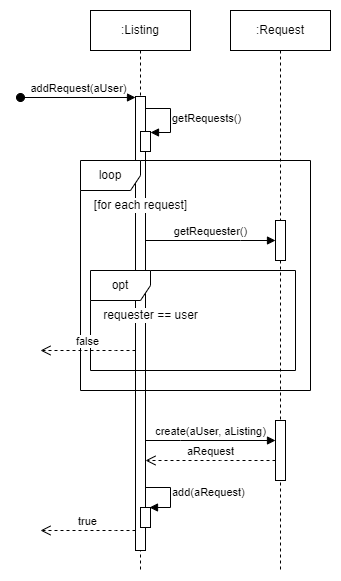

The diagram above was exported from draw.io. Its source (the exported page's mxGraphModel, read from the mxfile embedded in the PNG):
<mxGraphModel dx="2261" dy="739" grid="1" gridSize="10" guides="1" tooltips="1" connect="1" arrows="1" fold="1" page="1" pageScale="1" pageWidth="827" pageHeight="1169" math="0" shadow="0">
  <root>
    <mxCell id="0" />
    <mxCell id="1" parent="0" />
    <mxCell id="zofN0iRrLhKWZgt5uOxd-1" value=":Listing" style="shape=umlLifeline;perimeter=lifelinePerimeter;whiteSpace=wrap;html=1;container=0;dropTarget=0;collapsible=0;recursiveResize=0;outlineConnect=0;portConstraint=eastwest;newEdgeStyle={&quot;edgeStyle&quot;:&quot;elbowEdgeStyle&quot;,&quot;elbow&quot;:&quot;vertical&quot;,&quot;curved&quot;:0,&quot;rounded&quot;:0};" parent="1" vertex="1">
      <mxGeometry x="60" y="40" width="100" height="560" as="geometry" />
    </mxCell>
    <mxCell id="zofN0iRrLhKWZgt5uOxd-2" value="" style="html=1;points=[];perimeter=orthogonalPerimeter;outlineConnect=0;targetShapes=umlLifeline;portConstraint=eastwest;newEdgeStyle={&quot;edgeStyle&quot;:&quot;elbowEdgeStyle&quot;,&quot;elbow&quot;:&quot;vertical&quot;,&quot;curved&quot;:0,&quot;rounded&quot;:0};" parent="zofN0iRrLhKWZgt5uOxd-1" vertex="1">
      <mxGeometry x="45" y="86" width="10" height="454" as="geometry" />
    </mxCell>
    <mxCell id="zofN0iRrLhKWZgt5uOxd-3" value="addRequest(aUser)" style="html=1;verticalAlign=bottom;startArrow=oval;endArrow=block;startSize=8;edgeStyle=elbowEdgeStyle;elbow=vertical;curved=0;rounded=0;" parent="zofN0iRrLhKWZgt5uOxd-1" edge="1">
      <mxGeometry relative="1" as="geometry">
        <mxPoint x="-70" y="87" as="sourcePoint" />
        <mxPoint x="45" y="87" as="targetPoint" />
      </mxGeometry>
    </mxCell>
    <mxCell id="bjceLSct_YHN0LOXscFe-1" value="" style="html=1;points=[];perimeter=orthogonalPerimeter;outlineConnect=0;targetShapes=umlLifeline;portConstraint=eastwest;newEdgeStyle={&quot;edgeStyle&quot;:&quot;elbowEdgeStyle&quot;,&quot;elbow&quot;:&quot;vertical&quot;,&quot;curved&quot;:0,&quot;rounded&quot;:0};" parent="zofN0iRrLhKWZgt5uOxd-1" vertex="1">
      <mxGeometry x="50" y="121" width="10" height="20" as="geometry" />
    </mxCell>
    <mxCell id="bjceLSct_YHN0LOXscFe-2" value="" style="html=1;points=[];perimeter=orthogonalPerimeter;outlineConnect=0;targetShapes=umlLifeline;portConstraint=eastwest;newEdgeStyle={&quot;edgeStyle&quot;:&quot;elbowEdgeStyle&quot;,&quot;elbow&quot;:&quot;vertical&quot;,&quot;curved&quot;:0,&quot;rounded&quot;:0};" parent="zofN0iRrLhKWZgt5uOxd-1" vertex="1">
      <mxGeometry x="50" y="497" width="10" height="20" as="geometry" />
    </mxCell>
    <mxCell id="zofN0iRrLhKWZgt5uOxd-4" value=":Request" style="shape=umlLifeline;perimeter=lifelinePerimeter;whiteSpace=wrap;html=1;container=0;dropTarget=0;collapsible=0;recursiveResize=0;outlineConnect=0;portConstraint=eastwest;newEdgeStyle={&quot;edgeStyle&quot;:&quot;elbowEdgeStyle&quot;,&quot;elbow&quot;:&quot;vertical&quot;,&quot;curved&quot;:0,&quot;rounded&quot;:0};" parent="1" vertex="1">
      <mxGeometry x="200" y="40" width="100" height="560" as="geometry" />
    </mxCell>
    <mxCell id="zofN0iRrLhKWZgt5uOxd-5" value="" style="html=1;points=[];perimeter=orthogonalPerimeter;outlineConnect=0;targetShapes=umlLifeline;portConstraint=eastwest;newEdgeStyle={&quot;edgeStyle&quot;:&quot;elbowEdgeStyle&quot;,&quot;elbow&quot;:&quot;vertical&quot;,&quot;curved&quot;:0,&quot;rounded&quot;:0};" parent="zofN0iRrLhKWZgt5uOxd-4" vertex="1">
      <mxGeometry x="45" y="210" width="10" height="40" as="geometry" />
    </mxCell>
    <mxCell id="APa1scaMZzA6tgY-Ty2s-3" value="" style="html=1;points=[];perimeter=orthogonalPerimeter;outlineConnect=0;targetShapes=umlLifeline;portConstraint=eastwest;newEdgeStyle={&quot;edgeStyle&quot;:&quot;elbowEdgeStyle&quot;,&quot;elbow&quot;:&quot;vertical&quot;,&quot;curved&quot;:0,&quot;rounded&quot;:0};" parent="zofN0iRrLhKWZgt5uOxd-4" vertex="1">
      <mxGeometry x="45" y="410" width="10" height="60" as="geometry" />
    </mxCell>
    <mxCell id="zofN0iRrLhKWZgt5uOxd-10" value="getRequests()" style="html=1;verticalAlign=middle;endArrow=block;edgeStyle=orthogonalEdgeStyle;elbow=vertical;rounded=0;labelPosition=right;verticalLabelPosition=middle;align=left;" parent="1" edge="1">
      <mxGeometry relative="1" as="geometry">
        <mxPoint x="115" y="138" as="sourcePoint" />
        <Array as="points">
          <mxPoint x="140" y="138" />
          <mxPoint x="140" y="162" />
        </Array>
        <mxPoint x="120" y="162" as="targetPoint" />
      </mxGeometry>
    </mxCell>
    <mxCell id="k5jnDs03-gPfvYBNVF6f-1" value="loop" style="shape=umlFrame;whiteSpace=wrap;html=1;pointerEvents=0;" parent="1" vertex="1">
      <mxGeometry x="50" y="190" width="230" height="230" as="geometry" />
    </mxCell>
    <mxCell id="k5jnDs03-gPfvYBNVF6f-2" value="[for each request]" style="text;html=1;align=center;verticalAlign=middle;resizable=0;points=[];autosize=1;strokeColor=none;fillColor=none;labelBackgroundColor=default;" parent="1" vertex="1">
      <mxGeometry x="50" y="220" width="120" height="30" as="geometry" />
    </mxCell>
    <mxCell id="SkPszLy3ALG0OOkhBREi-1" value="getRequester()" style="html=1;verticalAlign=bottom;endArrow=block;edgeStyle=elbowEdgeStyle;elbow=vertical;curved=0;rounded=0;" parent="1" source="zofN0iRrLhKWZgt5uOxd-2" target="zofN0iRrLhKWZgt5uOxd-5" edge="1">
      <mxGeometry relative="1" as="geometry">
        <mxPoint x="160" y="270" as="sourcePoint" />
        <Array as="points">
          <mxPoint x="210" y="270" />
        </Array>
        <mxPoint x="395" y="270" as="targetPoint" />
      </mxGeometry>
    </mxCell>
    <mxCell id="SkPszLy3ALG0OOkhBREi-2" value="opt" style="shape=umlFrame;whiteSpace=wrap;html=1;pointerEvents=0;" parent="1" vertex="1">
      <mxGeometry x="60" y="300" width="205" height="100" as="geometry" />
    </mxCell>
    <mxCell id="SkPszLy3ALG0OOkhBREi-3" value="requester == user" style="text;html=1;align=center;verticalAlign=middle;resizable=0;points=[];autosize=1;strokeColor=none;fillColor=none;labelBackgroundColor=default;" parent="1" vertex="1">
      <mxGeometry x="60" y="330" width="120" height="30" as="geometry" />
    </mxCell>
    <mxCell id="APa1scaMZzA6tgY-Ty2s-1" value="false" style="html=1;verticalAlign=bottom;endArrow=open;dashed=1;endSize=8;edgeStyle=elbowEdgeStyle;elbow=vertical;curved=0;rounded=0;" parent="1" source="zofN0iRrLhKWZgt5uOxd-2" edge="1">
      <mxGeometry relative="1" as="geometry">
        <mxPoint x="10" y="380" as="targetPoint" />
        <Array as="points">
          <mxPoint x="85" y="380" />
          <mxPoint x="105" y="490" />
        </Array>
        <mxPoint x="100" y="380" as="sourcePoint" />
      </mxGeometry>
    </mxCell>
    <mxCell id="APa1scaMZzA6tgY-Ty2s-2" value="create(aUser, aListing)" style="html=1;verticalAlign=bottom;endArrow=block;edgeStyle=elbowEdgeStyle;elbow=vertical;curved=0;rounded=0;" parent="1" source="zofN0iRrLhKWZgt5uOxd-2" target="APa1scaMZzA6tgY-Ty2s-3" edge="1">
      <mxGeometry relative="1" as="geometry">
        <mxPoint x="140" y="480" as="sourcePoint" />
        <Array as="points">
          <mxPoint x="150" y="470" />
          <mxPoint x="235" y="480" />
        </Array>
        <mxPoint x="260" y="480" as="targetPoint" />
      </mxGeometry>
    </mxCell>
    <mxCell id="APa1scaMZzA6tgY-Ty2s-4" value="aRequest" style="html=1;verticalAlign=bottom;endArrow=open;dashed=1;endSize=8;edgeStyle=elbowEdgeStyle;elbow=vertical;curved=0;rounded=0;" parent="1" source="APa1scaMZzA6tgY-Ty2s-3" target="zofN0iRrLhKWZgt5uOxd-2" edge="1">
      <mxGeometry relative="1" as="geometry">
        <mxPoint x="130" y="560" as="targetPoint" />
        <Array as="points">
          <mxPoint x="190" y="490" />
          <mxPoint x="150" y="500" />
          <mxPoint x="205" y="560" />
          <mxPoint x="225" y="670" />
        </Array>
        <mxPoint x="225" y="560" as="sourcePoint" />
      </mxGeometry>
    </mxCell>
    <mxCell id="APa1scaMZzA6tgY-Ty2s-5" value="add(aRequest)" style="html=1;verticalAlign=middle;endArrow=block;edgeStyle=orthogonalEdgeStyle;elbow=vertical;rounded=0;labelPosition=right;verticalLabelPosition=middle;align=left;" parent="1" edge="1">
      <mxGeometry relative="1" as="geometry">
        <mxPoint x="115" y="511" as="sourcePoint" />
        <Array as="points">
          <mxPoint x="115" y="517" />
          <mxPoint x="140" y="517" />
          <mxPoint x="140" y="537" />
        </Array>
        <mxPoint x="119" y="537" as="targetPoint" />
      </mxGeometry>
    </mxCell>
    <mxCell id="APa1scaMZzA6tgY-Ty2s-9" value="true" style="html=1;verticalAlign=bottom;endArrow=open;dashed=1;endSize=8;edgeStyle=elbowEdgeStyle;elbow=vertical;curved=0;rounded=0;" parent="1" edge="1">
      <mxGeometry relative="1" as="geometry">
        <mxPoint x="10" y="560" as="targetPoint" />
        <Array as="points">
          <mxPoint x="85" y="560" />
          <mxPoint x="105" y="670" />
        </Array>
        <mxPoint x="105" y="560" as="sourcePoint" />
      </mxGeometry>
    </mxCell>
  </root>
</mxGraphModel>